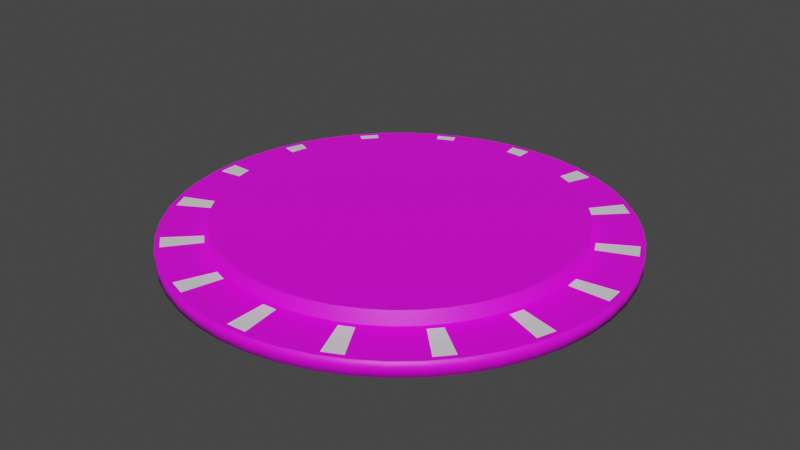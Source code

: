 # Source: base.blend  (saved by Blender 3.2.14; exported with 4.5.12 LTS)
import bpy
from mathutils import Matrix  # noqa: F401  (used for matrix-valued properties, if any)

bpy.ops.wm.read_factory_settings(use_empty=True)
scene = bpy.context.scene
scene.name = 'Scene'

# ---- collections
col_collection = bpy.data.collections.new('Collection'); scene.collection.children.link(col_collection)

# ---- images (referenced by path relative to the original .blend; pixels are not part of the script)
import os
ASSET_DIR = os.environ.get("B2B_ASSET_DIR", "")  # directory of the original .blend (textures are referenced by path, not embedded)
HERE = os.path.dirname(os.path.abspath(__file__))  # packed textures are extracted next to this script under _unpacked/

def load_image(name, relpath, width, height, colorspace="sRGB"):
    """Load a texture the original file referenced (path relative to the .blend, or extracted next to this script)."""
    p = next((c for c in (os.path.join(HERE, relpath), os.path.join(ASSET_DIR, relpath)) if relpath and os.path.exists(c)), "")
    if p:
        img = bpy.data.images.load(p, check_existing=True)
        img.name = name
    else:  # same state as the original file: an image datablock whose file is absent (Cycles renders it pink)
        img = bpy.data.images.new(name, width, height)
        img.source = "FILE"
        img.filepath = "//" + (relpath or name)
    img.colorspace_settings.name = colorspace
    return img
img_checker = load_image('checker', 'checker.png', 1024, 1024, 'sRGB')

# ---- materials (node trees are filled in below, after node groups)
mat_default = bpy.data.materials.new('Default')
mat_default.use_transparent_shadow = False
mat_material = bpy.data.materials.new('Material')
mat_material.alpha_threshold = 0.0
mat_material.use_transparent_shadow = False
mat_material.line_color = (0.0, 0.0, 0.0, 1.0)

# ---- material node trees
mat_default.use_nodes = True; mat_default.node_tree.nodes.clear()
_N = mat_default.node_tree.nodes; _L = mat_default.node_tree.links
n0 = _N.new('ShaderNodeBsdfPrincipled'); n0.name = 'Principled BSDF'; n0.location = (10, 300)
n0.distribution = 'GGX'
n0.subsurface_method = 'RANDOM_WALK_SKIN'
n0.inputs[3].default_value = 1.45
n0.inputs[27].default_value = (0.0, 0.0, 0.0, 1.0)
n0.inputs[28].default_value = 1.0
n1 = _N.new('ShaderNodeOutputMaterial'); n1.name = 'Material Output'; n1.location = (300, 300)
n2 = _N.new('ShaderNodeTexImage'); n2.name = 'Image Texture'; n2.location = (-180, 275)
n2.image = img_checker
_L.new(n0.outputs[0], n1.inputs[0])
_L.new(n2.outputs[0], n0.inputs[0])
n1.is_active_output = True
mat_material.use_nodes = True; mat_material.node_tree.nodes.clear()
_N = mat_material.node_tree.nodes; _L = mat_material.node_tree.links
n0 = _N.new('ShaderNodeOutputMaterial'); n0.name = 'Material Output'; n0.location = (300, 300)
n1 = _N.new('ShaderNodeBsdfPrincipled'); n1.name = 'Principled BSDF'; n1.location = (10, 300)
n1.distribution = 'GGX'
n1.subsurface_method = 'RANDOM_WALK_SKIN'
n1.inputs[2].default_value = 0.4
n1.inputs[3].default_value = 1.45
n1.inputs[27].default_value = (0.0, 0.0, 0.0, 1.0)
n1.inputs[28].default_value = 1.0
_L.new(n1.outputs[0], n0.inputs[0])
n0.is_active_output = True

# ---- world
world_world = bpy.data.worlds.new('World'); scene.world = world_world
world_world.use_nodes = True; world_world.node_tree.nodes.clear()
_N = world_world.node_tree.nodes; _L = world_world.node_tree.links
n0 = _N.new('ShaderNodeOutputWorld'); n0.name = 'World Output'; n0.location = (300, 300)
n1 = _N.new('ShaderNodeBackground'); n1.name = 'Background'; n1.location = (10, 300)
n1.inputs[0].default_value = (0.05088, 0.05088, 0.05088, 1.0)
_L.new(n1.outputs[0], n0.inputs[0])
n0.is_active_output = True
world_world.color = (0.05088, 0.05088, 0.05088)
world_world.use_sun_shadow = False
world_world.sun_shadow_jitter_overblur = 0.0

# ---- meshes
me_cylinder = bpy.data.meshes.new('Cylinder')
me_cylinder.from_pydata([(0.0, 3.0, 0.0), (-0.0616, 2.403, 0.2), (0.3916, 2.974, 0.0), (0.3062, 2.326, 0.2), (0.7765, 2.898, 0.0), (0.6815, 2.305, 0.2), (1.148, 2.772, 0.0), (0.8628, 2.244, 0.2), (1.5, 2.598, 0.0), (1.173, 2.031, 0.2), (1.826, 2.38, 0.0), (1.512, 1.869, 0.2), (2.121, 2.121, 0.0), (1.656, 1.743, 0.2), (2.38, 1.826, 0.0), (1.861, 1.428, 0.2), (2.598, 1.5, 0.0), (2.112, 1.148, 0.2), (2.772, 1.148, 0.0), (2.197, 0.9766, 0.2), (2.898, 0.7765, 0.0), (2.266, 0.6071, 0.2), (2.974, 0.3916, 0.0), (2.391, 0.2526, 0.2), (3.0, -1.311e-07, 0.0), (2.403, 0.0616, 0.2), (2.974, -0.3916, 0.0), (2.326, -0.3062, 0.2), (2.898, -0.7765, 0.0), (2.305, -0.6815, 0.2), (2.772, -1.148, 0.0), (2.244, -0.8628, 0.2), (2.598, -1.5, 0.0), (2.031, -1.173, 0.2), (2.38, -1.826, 0.0), (1.869, -1.512, 0.2), (2.121, -2.121, 0.0), (1.743, -1.656, 0.2), (1.826, -2.38, 0.0), (1.428, -1.861, 0.2), (1.5, -2.598, 0.0), (1.148, -2.112, 0.2), (1.148, -2.772, 0.0), (0.9766, -2.197, 0.2), (0.7765, -2.898, 0.0), (0.6071, -2.266, 0.2), (0.3916, -2.974, 0.0), (0.2526, -2.391, 0.2), (-2.623e-07, -3.0, 0.0), (0.0616, -2.403, 0.2), (-0.3916, -2.974, 0.0), (-0.3062, -2.326, 0.2), (-0.7765, -2.898, 0.0), (-0.6815, -2.305, 0.2), (-1.148, -2.772, 0.0), (-0.8628, -2.244, 0.2), (-1.5, -2.598, 0.0), (-1.173, -2.031, 0.2), (-1.826, -2.38, 0.0), (-1.512, -1.869, 0.2), (-2.121, -2.121, 0.0), (-1.656, -1.743, 0.2), (-2.38, -1.826, 0.0), (-1.861, -1.428, 0.2), (-2.598, -1.5, 0.0), (-2.112, -1.148, 0.2), (-2.772, -1.148, 0.0), (-2.197, -0.9766, 0.2), (-2.898, -0.7765, 0.0), (-2.266, -0.6071, 0.2), (-2.974, -0.3916, 0.0), (-2.391, -0.2526, 0.2), (-3.0, 3.577e-08, 0.0), (-2.403, -0.0616, 0.2), (-2.974, 0.3916, 0.0), (-2.326, 0.3062, 0.2), (-2.898, 0.7765, 0.0), (-2.305, 0.6815, 0.2), (-2.772, 1.148, 0.0), (-2.244, 0.8628, 0.2), (-2.598, 1.5, 0.0), (-2.031, 1.173, 0.2), (-2.38, 1.826, 0.0), (-1.869, 1.512, 0.2), (-2.121, 2.121, 0.0), (-1.743, 1.656, 0.2), (-1.826, 2.38, 0.0), (-1.428, 1.861, 0.2), (-1.5, 2.598, 0.0), (-1.148, 2.112, 0.2), (-1.148, 2.772, 0.0), (-0.9766, 2.197, 0.2), (-0.7765, 2.898, 0.0), (-0.6071, 2.266, 0.2), (-0.3916, 2.974, 0.0), (-0.2526, 2.391, 0.2), (0.3916, 2.974, 0.2), (-0.0616, 2.934, 0.2), (0.8189, 2.818, 0.2), (1.066, 2.734, 0.2), (1.5, 2.598, 0.2), (1.835, 2.29, 0.2), (2.031, 2.118, 0.2), (2.38, 1.826, 0.2), (2.572, 1.414, 0.2), (2.687, 1.18, 0.2), (2.898, 0.7765, 0.2), (2.917, 0.3219, 0.2), (2.934, 0.0616, 0.2), (2.974, -0.3916, 0.2), (2.818, -0.8189, 0.2), (2.734, -1.066, 0.2), (2.598, -1.5, 0.2), (2.29, -1.835, 0.2), (2.118, -2.031, 0.2), (1.826, -2.38, 0.2), (1.414, -2.572, 0.2), (1.18, -2.687, 0.2), (0.7765, -2.898, 0.2), (0.3219, -2.917, 0.2), (0.0616, -2.934, 0.2), (-0.3916, -2.974, 0.2), (-0.8189, -2.818, 0.2), (-1.066, -2.734, 0.2), (-1.5, -2.598, 0.2), (-1.835, -2.29, 0.2), (-2.031, -2.118, 0.2), (-2.38, -1.826, 0.2), (-2.572, -1.414, 0.2), (-2.687, -1.18, 0.2), (-2.898, -0.7765, 0.2), (-2.917, -0.3219, 0.2), (-2.934, -0.0616, 0.2), (-2.974, 0.3916, 0.2), (-2.818, 0.8189, 0.2), (-2.734, 1.066, 0.2), (-2.598, 1.5, 0.2), (-2.29, 1.835, 0.2), (-2.118, 2.031, 0.2), (-1.826, 2.38, 0.2), (-1.414, 2.572, 0.2), (-1.18, 2.687, 0.2), (-0.7765, 2.898, 0.2), (-0.3219, 2.917, 0.2), (0.3062, 2.326, 0.4), (-4.521e-09, 2.346, 0.4), (0.6071, 2.266, 0.4), (0.8976, 2.167, 0.4), (1.173, 2.031, 0.4), (1.428, 1.861, 0.4), (1.659, 1.659, 0.4), (1.861, 1.428, 0.4), (2.031, 1.173, 0.4), (2.167, 0.8976, 0.4), (2.266, 0.6071, 0.4), (2.326, 0.3062, 0.4), (2.346, -2.606e-07, 0.4), (2.326, -0.3062, 0.4), (2.266, -0.6071, 0.4), (2.167, -0.8976, 0.4), (2.031, -1.173, 0.4), (1.861, -1.428, 0.4), (1.659, -1.659, 0.4), (1.428, -1.861, 0.4), (1.173, -2.031, 0.4), (0.8976, -2.167, 0.4), (0.6071, -2.266, 0.4), (0.3062, -2.326, 0.4), (-1.129e-07, -2.346, 0.4), (-0.3062, -2.326, 0.4), (-0.6071, -2.266, 0.4), (-0.8976, -2.167, 0.4), (-1.173, -2.031, 0.4), (-1.428, -1.861, 0.4), (-1.659, -1.659, 0.4), (-1.861, -1.428, 0.4), (-2.031, -1.173, 0.4), (-2.167, -0.8976, 0.4), (-2.266, -0.6071, 0.4), (-2.326, -0.3062, 0.4), (-2.346, 3.333e-08, 0.4), (-2.326, 0.3062, 0.4), (-2.266, 0.6071, 0.4), (-2.167, 0.8976, 0.4), (-2.031, 1.173, 0.4), (-1.861, 1.428, 0.4), (-1.659, 1.659, 0.4), (-1.428, 1.861, 0.4), (-1.173, 2.031, 0.4), (-0.8976, 2.167, 0.4), (-0.6071, 2.266, 0.4), (-0.3062, 2.326, 0.4), (1.148, 2.772, 0.2), (0.7765, 2.898, 0.2), (2.121, 2.121, 0.2), (1.826, 2.38, 0.2), (2.772, 1.148, 0.2), (2.598, 1.5, 0.2), (3.0, -1.311e-07, 0.2), (2.974, 0.3916, 0.2), (2.772, -1.148, 0.2), (2.898, -0.7765, 0.2), (2.121, -2.121, 0.2), (2.38, -1.826, 0.2), (1.148, -2.772, 0.2), (1.5, -2.598, 0.2), (-2.623e-07, -3.0, 0.2), (0.3916, -2.974, 0.2), (-1.148, -2.772, 0.2), (-0.7765, -2.898, 0.2), (-2.121, -2.121, 0.2), (-1.826, -2.38, 0.2), (-2.772, -1.148, 0.2), (-2.598, -1.5, 0.2), (-3.0, 3.577e-08, 0.2), (-2.974, -0.3916, 0.2), (-2.772, 1.148, 0.2), (-2.898, 0.7765, 0.2), (-2.121, 2.121, 0.2), (-2.38, 1.826, 0.2), (-1.148, 2.772, 0.2), (-1.5, 2.598, 0.2), (0.0, 3.0, 0.2), (-0.3916, 2.974, 0.2), (0.8976, 2.167, 0.2), (0.6071, 2.266, 0.2), (1.659, 1.659, 0.2), (1.428, 1.861, 0.2), (2.167, 0.8976, 0.2), (2.031, 1.173, 0.2), (2.346, -2.606e-07, 0.2), (2.326, 0.3062, 0.2), (2.167, -0.8976, 0.2), (2.266, -0.6071, 0.2), (1.659, -1.659, 0.2), (1.861, -1.428, 0.2), (0.8976, -2.167, 0.2), (1.173, -2.031, 0.2), (-1.132e-07, -2.346, 0.2), (0.3062, -2.326, 0.2), (-0.8976, -2.167, 0.2), (-0.6071, -2.266, 0.2), (-1.659, -1.659, 0.2), (-1.428, -1.861, 0.2), (-2.167, -0.8976, 0.2), (-2.031, -1.173, 0.2), (-2.346, 3.333e-08, 0.2), (-2.326, -0.3062, 0.2), (-2.167, 0.8976, 0.2), (-2.266, 0.6071, 0.2), (-1.659, 1.659, 0.2), (-1.861, 1.428, 0.2), (-0.8976, 2.167, 0.2), (-1.173, 2.031, 0.2), (-4.886e-09, 2.346, 0.2), (-0.3062, 2.326, 0.2), (1.066, 2.734, 0.05908), (0.8189, 2.818, 0.05908), (2.031, 2.118, 0.05908), (1.835, 2.29, 0.05908), (2.687, 1.18, 0.05908), (2.572, 1.414, 0.05908), (2.934, 0.0616, 0.05908), (2.917, 0.3219, 0.05908), (2.734, -1.066, 0.05908), (2.818, -0.8189, 0.05908), (2.118, -2.031, 0.05908), (2.29, -1.835, 0.05908), (1.18, -2.687, 0.05908), (1.414, -2.572, 0.05908), (0.0616, -2.934, 0.05908), (0.3219, -2.917, 0.05908), (-1.066, -2.734, 0.05908), (-0.8189, -2.818, 0.05908), (-2.031, -2.118, 0.05908), (-1.835, -2.29, 0.05908), (-2.687, -1.18, 0.05908), (-2.572, -1.414, 0.05908), (-2.934, -0.0616, 0.05908), (-2.917, -0.3219, 0.05908), (-2.734, 1.066, 0.05908), (-2.818, 0.8189, 0.05908), (-2.118, 2.031, 0.05908), (-2.29, 1.835, 0.05908), (-1.18, 2.687, 0.05908), (-1.414, 2.572, 0.05908), (-0.0616, 2.934, 0.05908), (-0.3219, 2.917, 0.05908), (0.8628, 2.244, 0.05908), (0.6815, 2.305, 0.05908), (1.656, 1.743, 0.05908), (1.512, 1.869, 0.05908), (2.197, 0.9766, 0.05908), (2.112, 1.148, 0.05908), (2.403, 0.0616, 0.05908), (2.391, 0.2526, 0.05908), (2.244, -0.8628, 0.05908), (2.305, -0.6815, 0.05908), (1.743, -1.656, 0.05908), (1.869, -1.512, 0.05908), (0.9766, -2.197, 0.05908), (1.148, -2.112, 0.05908), (0.0616, -2.403, 0.05908), (0.2526, -2.391, 0.05908), (-0.8628, -2.244, 0.05908), (-0.6815, -2.305, 0.05908), (-1.656, -1.743, 0.05908), (-1.512, -1.869, 0.05908), (-2.197, -0.9766, 0.05908), (-2.112, -1.148, 0.05908), (-2.403, -0.0616, 0.05908), (-2.391, -0.2526, 0.05908), (-2.244, 0.8628, 0.05908), (-2.305, 0.6815, 0.05908), (-1.743, 1.656, 0.05908), (-1.869, 1.512, 0.05908), (-0.9766, 2.197, 0.05908), (-1.148, 2.112, 0.05908), (-0.0616, 2.403, 0.05908), (-0.2526, 2.391, 0.05908)], [], [(0, 222, 96, 2), (2, 96, 193, 4), (4, 193, 192, 6), (6, 192, 100, 8), (8, 100, 195, 10), (10, 195, 194, 12), (12, 194, 103, 14), (14, 103, 197, 16), (16, 197, 196, 18), (18, 196, 106, 20), (20, 106, 199, 22), (22, 199, 198, 24), (24, 198, 109, 26), (26, 109, 201, 28), (28, 201, 200, 30), (30, 200, 112, 32), (32, 112, 203, 34), (34, 203, 202, 36), (36, 202, 115, 38), (38, 115, 205, 40), (40, 205, 204, 42), (42, 204, 118, 44), (44, 118, 207, 46), (46, 207, 206, 48), (48, 206, 121, 50), (50, 121, 209, 52), (52, 209, 208, 54), (54, 208, 124, 56), (56, 124, 211, 58), (58, 211, 210, 60), (60, 210, 127, 62), (62, 127, 213, 64), (64, 213, 212, 66), (66, 212, 130, 68), (68, 130, 215, 70), (70, 215, 214, 72), (72, 214, 133, 74), (74, 133, 217, 76), (76, 217, 216, 78), (78, 216, 136, 80), (80, 136, 219, 82), (82, 219, 218, 84), (84, 218, 139, 86), (86, 139, 221, 88), (88, 221, 220, 90), (90, 220, 142, 92), (232, 233, 158, 159), (92, 142, 223, 94), (94, 223, 222, 0), (0, 2, 4, 6, 8, 10, 12, 14, 16, 18, 20, 22, 24, 26, 28, 30, 32, 34, 36, 38, 40, 42, 44, 46, 48, 50, 52, 54, 56, 58, 60, 62, 64, 66, 68, 70, 72, 74, 76, 78, 80, 82, 84, 86, 88, 90, 92, 94), (254, 3, 96, 222), (3, 225, 193, 96), (120, 119, 271, 270), (224, 9, 100, 192), (9, 227, 195, 100), (98, 5, 289, 257), (226, 15, 103, 194), (15, 229, 197, 103), (137, 83, 315, 283), (228, 21, 106, 196), (21, 231, 199, 106), (117, 116, 269, 268), (230, 27, 109, 198), (27, 233, 201, 109), (1, 97, 286, 318), (232, 33, 112, 200), (33, 235, 203, 112), (79, 135, 280, 312), (234, 39, 115, 202), (39, 237, 205, 115), (114, 113, 267, 266), (236, 45, 118, 204), (45, 239, 207, 118), (95, 1, 318, 319), (238, 51, 121, 206), (51, 241, 209, 121), (134, 77, 313, 281), (240, 57, 124, 208), (57, 243, 211, 124), (111, 110, 265, 264), (242, 63, 127, 210), (63, 245, 213, 127), (89, 91, 316, 317), (244, 69, 130, 212), (69, 247, 215, 130), (73, 132, 278, 310), (246, 75, 133, 214), (75, 249, 217, 133), (108, 107, 263, 262), (248, 81, 136, 216), (81, 251, 219, 136), (83, 85, 314, 315), (250, 87, 139, 218), (87, 253, 221, 139), (131, 71, 311, 279), (252, 93, 142, 220), (93, 255, 223, 142), (105, 104, 261, 260), (144, 145, 191, 190, 189, 188, 187, 186, 185, 184, 183, 182, 181, 180, 179, 178, 177, 176, 175, 174, 173, 172, 171, 170, 169, 168, 167, 166, 165, 164, 163, 162, 161, 160, 159, 158, 157, 156, 155, 154, 153, 152, 151, 150, 149, 148, 147, 146), (250, 251, 185, 186), (225, 3, 144, 146), (243, 57, 172, 173), (33, 232, 159, 160), (87, 250, 186, 187), (224, 225, 146, 147), (242, 243, 173, 174), (235, 33, 160, 161), (253, 87, 187, 188), (9, 224, 147, 148), (63, 242, 174, 175), (234, 235, 161, 162), (252, 253, 188, 189), (227, 9, 148, 149), (245, 63, 175, 176), (39, 234, 162, 163), (93, 252, 189, 190), (226, 227, 149, 150), (244, 245, 176, 177), (237, 39, 163, 164), (255, 93, 190, 191), (15, 226, 150, 151), (69, 244, 177, 178), (236, 237, 164, 165), (254, 255, 191, 145), (229, 15, 151, 152), (247, 69, 178, 179), (45, 236, 165, 166), (228, 229, 152, 153), (246, 247, 179, 180), (239, 45, 166, 167), (21, 228, 153, 154), (75, 246, 180, 181), (238, 239, 167, 168), (231, 21, 154, 155), (249, 75, 181, 182), (51, 238, 168, 169), (230, 231, 155, 156), (248, 249, 182, 183), (241, 51, 169, 170), (27, 230, 156, 157), (81, 248, 183, 184), (240, 241, 170, 171), (233, 27, 157, 158), (251, 81, 184, 185), (3, 254, 145, 144), (57, 240, 171, 172), (98, 99, 192, 193), (101, 102, 194, 195), (104, 105, 196, 197), (107, 108, 198, 199), (110, 111, 200, 201), (113, 114, 202, 203), (116, 117, 204, 205), (119, 120, 206, 207), (122, 123, 208, 209), (125, 126, 210, 211), (128, 129, 212, 213), (131, 132, 214, 215), (134, 135, 216, 217), (137, 138, 218, 219), (140, 141, 220, 221), (143, 97, 222, 223), (7, 5, 225, 224), (13, 11, 227, 226), (19, 17, 229, 228), (25, 23, 231, 230), (31, 29, 233, 232), (37, 35, 235, 234), (43, 41, 237, 236), (49, 47, 239, 238), (55, 53, 241, 240), (61, 59, 243, 242), (67, 65, 245, 244), (73, 71, 247, 246), (79, 77, 249, 248), (85, 83, 251, 250), (91, 89, 253, 252), (1, 95, 255, 254), (97, 1, 254, 222), (5, 98, 193, 225), (99, 7, 224, 192), (11, 101, 195, 227), (102, 13, 226, 194), (17, 104, 197, 229), (105, 19, 228, 196), (23, 107, 199, 231), (108, 25, 230, 198), (29, 110, 201, 233), (111, 31, 232, 200), (35, 113, 203, 235), (114, 37, 234, 202), (41, 116, 205, 237), (117, 43, 236, 204), (47, 119, 207, 239), (120, 49, 238, 206), (53, 122, 209, 241), (123, 55, 240, 208), (59, 125, 211, 243), (126, 61, 242, 210), (65, 128, 213, 245), (129, 67, 244, 212), (71, 131, 215, 247), (132, 73, 246, 214), (77, 134, 217, 249), (135, 79, 248, 216), (83, 137, 219, 251), (138, 85, 250, 218), (89, 140, 221, 253), (141, 91, 252, 220), (95, 143, 223, 255), (289, 288, 256, 257), (291, 290, 258, 259), (293, 292, 260, 261), (295, 294, 262, 263), (297, 296, 264, 265), (299, 298, 266, 267), (301, 300, 268, 269), (303, 302, 270, 271), (305, 304, 272, 273), (307, 306, 274, 275), (309, 308, 276, 277), (311, 310, 278, 279), (313, 312, 280, 281), (315, 314, 282, 283), (317, 316, 284, 285), (319, 318, 286, 287), (85, 138, 282, 314), (7, 99, 256, 288), (123, 122, 273, 272), (140, 89, 317, 285), (101, 11, 291, 259), (126, 125, 275, 274), (91, 141, 284, 316), (13, 102, 258, 290), (129, 128, 277, 276), (143, 95, 319, 287), (104, 17, 293, 261), (132, 131, 279, 278), (19, 105, 260, 292), (135, 134, 281, 280), (107, 23, 295, 263), (138, 137, 283, 282), (25, 108, 262, 294), (141, 140, 285, 284), (110, 29, 297, 265), (97, 143, 287, 286), (31, 111, 264, 296), (5, 7, 288, 289), (113, 35, 299, 267), (11, 13, 290, 291), (37, 114, 266, 298), (17, 19, 292, 293), (116, 41, 301, 269), (23, 25, 294, 295), (43, 117, 268, 300), (29, 31, 296, 297), (119, 47, 303, 271), (35, 37, 298, 299), (49, 120, 270, 302), (41, 43, 300, 301), (122, 53, 305, 273), (47, 49, 302, 303), (55, 123, 272, 304), (53, 55, 304, 305), (125, 59, 307, 275), (59, 61, 306, 307), (61, 126, 274, 306), (65, 67, 308, 309), (99, 98, 257, 256), (128, 65, 309, 277), (71, 73, 310, 311), (102, 101, 259, 258), (67, 129, 276, 308), (77, 79, 312, 313)])
me_cylinder.polygons.foreach_set('use_smooth', [1, 1, 1, 1, 1, 1, 1, 1, 1, 1, 1, 1, 1, 1, 1, 1, 1, 1, 1, 1, 1, 1, 1, 1, 1, 1, 1, 1, 1, 1, 1, 1, 1, 1, 1, 1, 1, 1, 1, 1, 1, 1, 1, 1, 1, 1, 1, 1, 1, 0, 0, 0, 0, 0, 0, 0, 0, 0, 0, 0, 0, 0, 0, 0, 0, 0, 0, 0, 0, 0, 0, 0, 0, 0, 0, 0, 0, 0, 0, 0, 0, 0, 0, 0, 0, 0, 0, 0, 0, 0, 0, 0, 0, 0, 0, 0, 0, 0, 0, 1, 1, 1, 1, 1, 1, 1, 1, 1, 1, 1, 1, 1, 1, 1, 1, 1, 1, 1, 1, 1, 1, 1, 1, 1, 1, 1, 1, 1, 1, 1, 1, 1, 1, 1, 1, 1, 1, 1, 1, 1, 1, 1, 1, 1, 1, 1, 0, 0, 0, 0, 0, 0, 0, 0, 0, 0, 0, 0, 0, 0, 0, 0, 0, 0, 0, 0, 0, 0, 0, 0, 0, 0, 0, 0, 0, 0, 0, 0, 0, 0, 0, 0, 0, 0, 0, 0, 0, 0, 0, 0, 0, 0, 0, 0, 0, 0, 0, 0, 0, 0, 0, 0, 0, 0, 0, 0, 0, 0, 0, 0, 0, 0, 0, 0, 0, 0, 0, 0, 0, 0, 0, 0, 0, 0, 0, 0, 0, 0, 0, 0, 0, 0, 0, 0, 0, 0, 0, 0, 0, 0, 0, 0, 0, 0, 0, 0, 0, 0, 0, 0, 0, 0, 0, 0, 0, 0, 0, 0, 0, 0, 0, 0, 0, 0, 0, 0, 0, 0, 0, 0, 0, 0, 0, 0])
_uv = me_cylinder.uv_layers.new(name='UVMap')
_uv.uv.foreach_set('vector', [1.0, 0.9355, 1.0, 1.0, 0.9792, 1.0, 0.9792, 0.9355, 0.9792, 0.9355, 0.9792, 1.0, 0.9583, 1.0, 0.9583, 0.9355, 0.9583, 0.9355, 0.9583, 1.0, 0.9375, 1.0, 0.9375, 0.9355, 0.9375, 0.9355, 0.9375, 1.0, 0.9167, 1.0, 0.9167, 0.9355, 0.9167, 0.9355, 0.9167, 1.0, 0.8958, 1.0, 0.8958, 0.9355, 0.8958, 0.9355, 0.8958, 1.0, 0.875, 1.0, 0.875, 0.9355, 0.875, 0.9355, 0.875, 1.0, 0.8542, 1.0, 0.8542, 0.9355, 0.8542, 0.9355, 0.8542, 1.0, 0.8333, 1.0, 0.8333, 0.9355, 0.8333, 0.9355, 0.8333, 1.0, 0.8125, 1.0, 0.8125, 0.9355, 0.8125, 0.9355, 0.8125, 1.0, 0.7917, 1.0, 0.7917, 0.9355, 0.7917, 0.9355, 0.7917, 1.0, 0.7708, 1.0, 0.7708, 0.9355, 0.7708, 0.9355, 0.7708, 1.0, 0.75, 1.0, 0.75, 0.9355, 0.75, 0.9355, 0.75, 1.0, 0.7292, 1.0, 0.7292, 0.9355, 0.7292, 0.9355, 0.7292, 1.0, 0.7083, 1.0, 0.7083, 0.9355, 0.7083, 0.9355, 0.7083, 1.0, 0.6875, 1.0, 0.6875, 0.9355, 0.6875, 0.9355, 0.6875, 1.0, 0.6667, 1.0, 0.6667, 0.9355, 0.6667, 0.9355, 0.6667, 1.0, 0.6458, 1.0, 0.6458, 0.9355, 0.6458, 0.9355, 0.6458, 1.0, 0.625, 1.0, 0.625, 0.9355, 0.625, 0.9355, 0.625, 1.0, 0.6042, 1.0, 0.6042, 0.9355, 0.6042, 0.9355, 0.6042, 1.0, 0.5833, 1.0, 0.5833, 0.9355, 0.5833, 0.9355, 0.5833, 1.0, 0.5625, 1.0, 0.5625, 0.9355, 0.5625, 0.9355, 0.5625, 1.0, 0.5417, 1.0, 0.5417, 0.9355, 0.5417, 0.9355, 0.5417, 1.0, 0.5208, 1.0, 0.5208, 0.9355, 0.5208, 0.9355, 0.5208, 1.0, 0.5, 1.0, 0.5, 0.9355, 0.5, 0.9355, 0.5, 1.0, 0.4792, 1.0, 0.4792, 0.9355, 0.4792, 0.9355, 0.4792, 1.0, 0.4583, 1.0, 0.4583, 0.9355, 0.4583, 0.9355, 0.4583, 1.0, 0.4375, 1.0, 0.4375, 0.9355, 0.4375, 0.9355, 0.4375, 1.0, 0.4167, 1.0, 0.4167, 0.9355, 0.4167, 0.9355, 0.4167, 1.0, 0.3958, 1.0, 0.3958, 0.9355, 0.3958, 0.9355, 0.3958, 1.0, 0.375, 1.0, 0.375, 0.9355, 0.375, 0.9355, 0.375, 1.0, 0.3542, 1.0, 0.3542, 0.9355, 0.3542, 0.9355, 0.3542, 1.0, 0.3333, 1.0, 0.3333, 0.9355, 0.3333, 0.9355, 0.3333, 1.0, 0.3125, 1.0, 0.3125, 0.9355, 0.3125, 0.9355, 0.3125, 1.0, 0.2917, 1.0, 0.2917, 0.9355, 0.2917, 0.9355, 0.2917, 1.0, 0.2708, 1.0, 0.2708, 0.9355, 0.2708, 0.9355, 0.2708, 1.0, 0.25, 1.0, 0.25, 0.9355, 0.25, 0.9355, 0.25, 1.0, 0.2292, 1.0, 0.2292, 0.9355, 0.2292, 0.9355, 0.2292, 1.0, 0.2083, 1.0, 0.2083, 0.9355, 0.2083, 0.9355, 0.2083, 1.0, 0.1875, 1.0, 0.1875, 0.9355, 0.1875, 0.9355, 0.1875, 1.0, 0.1667, 1.0, 0.1667, 0.9355, 0.1667, 0.9355, 0.1667, 1.0, 0.1458, 1.0, 0.1458, 0.9355, 0.1458, 0.9355, 0.1458, 1.0, 0.125, 1.0, 0.125, 0.9355, 0.125, 0.9355, 0.125, 1.0, 0.1042, 1.0, 0.1042, 0.9355, 0.1042, 0.9355, 0.1042, 1.0, 0.08333, 1.0, 0.08333, 0.9355, 0.08333, 0.9355, 0.08333, 1.0, 0.0625, 1.0, 0.0625, 0.9355, 0.0625, 0.9355, 0.0625, 1.0, 0.04167, 1.0, 0.04167, 0.9355, 0.1875, 0.9414, 0.2083, 0.9414, 0.2083, 1.0, 0.1875, 1.0, 0.04167, 0.9355, 0.04167, 1.0, 0.02083, 1.0, 0.02083, 0.9355, 0.02083, 0.9355, 0.02083, 1.0, 3.763e-07, 1.0, 3.763e-07, 0.9355, 0.75, 0.49, 0.7813, 0.4879, 0.8121, 0.4818, 0.8418, 0.4717, 0.87, 0.4578, 0.8961, 0.4404, 0.9197, 0.4197, 0.9404, 0.3961, 0.9578, 0.37, 0.9717, 0.3418, 0.9818, 0.3121, 0.9879, 0.2813, 0.99, 0.25, 0.9879, 0.2187, 0.9818, 0.1879, 0.9717, 0.1582, 0.9578, 0.13, 0.9404, 0.1039, 0.9197, 0.08029, 0.8961, 0.0596, 0.87, 0.04215, 0.8418, 0.02827, 0.8121, 0.01818, 0.7813, 0.01205, 0.75, 0.01, 0.7187, 0.01205, 0.6879, 0.01818, 0.6582, 0.02827, 0.63, 0.04215, 0.6039, 0.0596, 0.5803, 0.08029, 0.5596, 0.1039, 0.5422, 0.13, 0.5283, 0.1582, 0.5182, 0.1879, 0.5121, 0.2187, 0.51, 0.25, 0.5121, 0.2813, 0.5182, 0.3121, 0.5283, 0.3418, 0.5422, 0.37, 0.5596, 0.3961, 0.5803, 0.4197, 0.6039, 0.4404, 0.63, 0.4578, 0.6582, 0.4717, 0.6879, 0.4818, 0.7187, 0.4879, 0.25, 0.4376, 0.2745, 0.436, 0.2813, 0.4879, 0.25, 0.49, 0.2745, 0.436, 0.2986, 0.4313, 0.3121, 0.4818, 0.2813, 0.4879, 0.2549, 0.01526, 0.2758, 0.01663, 0.2758, 0.01663, 0.2549, 0.01526, 0.3218, 0.4234, 0.3438, 0.4125, 0.37, 0.4578, 0.3418, 0.4717, 0.3438, 0.4125, 0.3642, 0.3989, 0.3961, 0.4404, 0.37, 0.4578, 0.3155, 0.4755, 0.3045, 0.4344, 0.3045, 0.4344, 0.3155, 0.4755, 0.3827, 0.3827, 0.3989, 0.3642, 0.4404, 0.3961, 0.4197, 0.4197, 0.3989, 0.3642, 0.4125, 0.3438, 0.4578, 0.37, 0.4404, 0.3961, 0.06677, 0.3968, 0.1005, 0.371, 0.1005, 0.371, 0.06677, 0.3968, 0.4234, 0.3218, 0.4313, 0.2986, 0.4818, 0.3121, 0.4717, 0.3418, 0.4313, 0.2986, 0.436, 0.2745, 0.4879, 0.2813, 0.4818, 0.3121, 0.3444, 0.03502, 0.3631, 0.04425, 0.3631, 0.04425, 0.3444, 0.03502, 0.4376, 0.25, 0.436, 0.2255, 0.4879, 0.2187, 0.49, 0.25, 0.436, 0.2255, 0.4313, 0.2014, 0.4818, 0.1879, 0.4879, 0.2187, 0.2451, 0.4423, 0.2451, 0.4847, 0.2451, 0.4847, 0.2451, 0.4423, 0.4234, 0.1782, 0.4125, 0.1562, 0.4578, 0.13, 0.4717, 0.1582, 0.4125, 0.1562, 0.3989, 0.1358, 0.4404, 0.1039, 0.4578, 0.13, 0.07049, 0.319, 0.03124, 0.3353, 0.03124, 0.3353, 0.07049, 0.319, 0.3827, 0.1173, 0.3642, 0.1011, 0.3961, 0.0596, 0.4197, 0.08029, 0.3642, 0.1011, 0.3438, 0.08749, 0.37, 0.04215, 0.3961, 0.0596, 0.4195, 0.0875, 0.4332, 0.1032, 0.4332, 0.1032, 0.4195, 0.0875, 0.3218, 0.07664, 0.2986, 0.06875, 0.3121, 0.01818, 0.3418, 0.02827, 0.2986, 0.06875, 0.2745, 0.06396, 0.2813, 0.01205, 0.3121, 0.01818, 0.2298, 0.4413, 0.2451, 0.4423, 0.2451, 0.4423, 0.2298, 0.4413, 0.25, 0.06235, 0.2255, 0.06396, 0.2187, 0.01205, 0.25, 0.01, 0.2255, 0.06396, 0.2014, 0.06875, 0.1879, 0.01818, 0.2187, 0.01205, 0.02454, 0.3155, 0.06556, 0.3045, 0.06556, 0.3045, 0.02454, 0.3155, 0.1782, 0.07664, 0.1562, 0.08749, 0.13, 0.04215, 0.1582, 0.02827, 0.1562, 0.08749, 0.1358, 0.1011, 0.1039, 0.0596, 0.13, 0.04215, 0.4688, 0.1647, 0.4755, 0.1845, 0.4755, 0.1845, 0.4688, 0.1647, 0.1173, 0.1173, 0.1011, 0.1358, 0.0596, 0.1039, 0.08029, 0.08029, 0.1011, 0.1358, 0.08749, 0.1562, 0.04215, 0.13, 0.0596, 0.1039, 0.1581, 0.419, 0.1719, 0.4257, 0.1719, 0.4257, 0.1581, 0.419, 0.07664, 0.1782, 0.06875, 0.2014, 0.01818, 0.1879, 0.02827, 0.1582, 0.06875, 0.2014, 0.06396, 0.2255, 0.01205, 0.2187, 0.01818, 0.1879, 0.05774, 0.2451, 0.01526, 0.2451, 0.01526, 0.2451, 0.05774, 0.2451, 0.06235, 0.25, 0.06396, 0.2745, 0.01205, 0.2813, 0.01, 0.25, 0.06396, 0.2745, 0.06875, 0.2986, 0.01818, 0.3121, 0.01205, 0.2813, 0.4847, 0.2549, 0.4834, 0.2758, 0.4834, 0.2758, 0.4847, 0.2549, 0.07664, 0.3218, 0.08749, 0.3438, 0.04215, 0.37, 0.02827, 0.3418, 0.08749, 0.3438, 0.1011, 0.3642, 0.0596, 0.3961, 0.04215, 0.37, 0.1005, 0.371, 0.1106, 0.3825, 0.1106, 0.3825, 0.1005, 0.371, 0.1173, 0.3827, 0.1358, 0.3989, 0.1039, 0.4404, 0.08029, 0.4197, 0.1358, 0.3989, 0.1562, 0.4125, 0.13, 0.4578, 0.1039, 0.4404, 0.01663, 0.2242, 0.05874, 0.2298, 0.05874, 0.2298, 0.01663, 0.2242, 0.1782, 0.4234, 0.2014, 0.4313, 0.1879, 0.4818, 0.1582, 0.4717, 0.2014, 0.4313, 0.2255, 0.436, 0.2187, 0.4879, 0.1879, 0.4818, 0.465, 0.3444, 0.4558, 0.3631, 0.4558, 0.3631, 0.465, 0.3444, 0.2745, 0.436, 0.25, 0.4376, 0.2255, 0.436, 0.2014, 0.4313, 0.1782, 0.4234, 0.1562, 0.4125, 0.1358, 0.3989, 0.1173, 0.3827, 0.1011, 0.3642, 0.08749, 0.3438, 0.07664, 0.3218, 0.06875, 0.2986, 0.06396, 0.2745, 0.06235, 0.25, 0.06396, 0.2255, 0.06875, 0.2014, 0.07664, 0.1782, 0.08749, 0.1562, 0.1011, 0.1358, 0.1173, 0.1173, 0.1358, 0.1011, 0.1562, 0.08749, 0.1782, 0.07664, 0.2014, 0.06875, 0.2255, 0.06396, 0.25, 0.06235, 0.2745, 0.06396, 0.2986, 0.06875, 0.3218, 0.07664, 0.3438, 0.08749, 0.3642, 0.1011, 0.3827, 0.1173, 0.3989, 0.1358, 0.4125, 0.1562, 0.4234, 0.1782, 0.4313, 0.2014, 0.436, 0.2255, 0.4376, 0.25, 0.436, 0.2745, 0.4313, 0.2986, 0.4234, 0.3218, 0.4125, 0.3438, 0.3989, 0.3642, 0.3827, 0.3827, 0.3642, 0.3989, 0.3438, 0.4125, 0.3218, 0.4234, 0.2986, 0.4313, 0.625, 0.9414, 0.6458, 0.9414, 0.6458, 1.0, 0.625, 1.0, 0.4583, 0.9414, 0.4792, 0.9414, 0.4792, 1.0, 0.4583, 1.0, 0.8958, 0.9414, 0.9167, 0.9414, 0.9167, 1.0, 0.8958, 1.0, 0.1667, 0.9414, 0.1875, 0.9414, 0.1875, 1.0, 0.1667, 1.0, 0.6042, 0.9414, 0.625, 0.9414, 0.625, 1.0, 0.6042, 1.0, 0.4375, 0.9414, 0.4583, 0.9414, 0.4583, 1.0, 0.4375, 1.0, 0.875, 0.9414, 0.8958, 0.9414, 0.8958, 1.0, 0.875, 1.0, 0.1458, 0.9414, 0.1667, 0.9414, 0.1667, 1.0, 0.1458, 1.0, 0.5833, 0.9414, 0.6042, 0.9414, 0.6042, 1.0, 0.5833, 1.0, 0.4167, 0.9414, 0.4375, 0.9414, 0.4375, 1.0, 0.4167, 1.0, 0.8542, 0.9414, 0.875, 0.9414, 0.875, 1.0, 0.8542, 1.0, 0.125, 0.9414, 0.1458, 0.9414, 0.1458, 1.0, 0.125, 1.0, 0.5625, 0.9414, 0.5833, 0.9414, 0.5833, 1.0, 0.5625, 1.0, 0.3958, 0.9414, 0.4167, 0.9414, 0.4167, 1.0, 0.3958, 1.0, 0.8333, 0.9414, 0.8542, 0.9414, 0.8542, 1.0, 0.8333, 1.0, 0.1042, 0.9414, 0.125, 0.9414, 0.125, 1.0, 0.1042, 1.0, 0.5417, 0.9414, 0.5625, 0.9414, 0.5625, 1.0, 0.5417, 1.0, 0.375, 0.9414, 0.3958, 0.9414, 0.3958, 1.0, 0.375, 1.0, 0.8125, 0.9414, 0.8333, 0.9414, 0.8333, 1.0, 0.8125, 1.0, 0.08333, 0.9414, 0.1042, 0.9414, 0.1042, 1.0, 0.08333, 1.0, 0.5208, 0.9414, 0.5417, 0.9414, 0.5417, 1.0, 0.5208, 1.0, 0.3542, 0.9414, 0.375, 0.9414, 0.375, 1.0, 0.3542, 1.0, 0.7917, 0.9414, 0.8125, 0.9414, 0.8125, 1.0, 0.7917, 1.0, 0.0625, 0.9414, 0.08333, 0.9414, 0.08333, 1.0, 0.0625, 1.0, 0.5, 0.9414, 0.5208, 0.9414, 0.5208, 1.0, 0.5, 1.0, 0.3333, 0.9414, 0.3542, 0.9414, 0.3542, 1.0, 0.3333, 1.0, 0.7708, 0.9414, 0.7917, 0.9414, 0.7917, 1.0, 0.7708, 1.0, 0.04167, 0.9414, 0.0625, 0.9414, 0.0625, 1.0, 0.04167, 1.0, 0.3125, 0.9414, 0.3333, 0.9414, 0.3333, 1.0, 0.3125, 1.0, 0.75, 0.9414, 0.7708, 0.9414, 0.7708, 1.0, 0.75, 1.0, 0.02083, 0.9414, 0.04167, 0.9414, 0.04167, 1.0, 0.02083, 1.0, 0.2917, 0.9414, 0.3125, 0.9414, 0.3125, 1.0, 0.2917, 1.0, 0.7292, 0.9414, 0.75, 0.9414, 0.75, 1.0, 0.7292, 1.0, 0.0, 0.9414, 0.02083, 0.9414, 0.02083, 1.0, 0.0, 1.0, 0.2708, 0.9414, 0.2917, 0.9414, 0.2917, 1.0, 0.2708, 1.0, 0.7083, 0.9414, 0.7292, 0.9414, 0.7292, 1.0, 0.7083, 1.0, 0.9792, 0.9414, 1.0, 0.9414, 1.0, 1.0, 0.9792, 1.0, 0.25, 0.9414, 0.2708, 0.9414, 0.2708, 1.0, 0.25, 1.0, 0.6875, 0.9414, 0.7083, 0.9414, 0.7083, 1.0, 0.6875, 1.0, 0.9583, 0.9414, 0.9792, 0.9414, 0.9792, 1.0, 0.9583, 1.0, 0.2292, 0.9414, 0.25, 0.9414, 0.25, 1.0, 0.2292, 1.0, 0.6667, 0.9414, 0.6875, 0.9414, 0.6875, 1.0, 0.6667, 1.0, 0.9375, 0.9414, 0.9583, 0.9414, 0.9583, 1.0, 0.9375, 1.0, 0.2083, 0.9414, 0.2292, 0.9414, 0.2292, 1.0, 0.2083, 1.0, 0.6458, 0.9414, 0.6667, 0.9414, 0.6667, 1.0, 0.6458, 1.0, 0.4792, 0.9414, 0.5, 0.9414, 0.5, 1.0, 0.4792, 1.0, 0.9167, 0.9414, 0.9375, 0.9414, 0.9375, 1.0, 0.9167, 1.0, 0.3155, 0.4755, 0.3353, 0.4688, 0.3418, 0.4717, 0.3121, 0.4818, 0.3968, 0.4332, 0.4125, 0.4195, 0.4197, 0.4197, 0.3961, 0.4404, 0.4558, 0.3631, 0.465, 0.3444, 0.4717, 0.3418, 0.4578, 0.37, 0.4834, 0.2758, 0.4847, 0.2549, 0.49, 0.25, 0.4879, 0.2813, 0.4755, 0.1845, 0.4688, 0.1647, 0.4717, 0.1582, 0.4818, 0.1879, 0.4332, 0.1032, 0.4195, 0.0875, 0.4197, 0.08029, 0.4404, 0.1039, 0.3631, 0.04425, 0.3444, 0.03502, 0.3418, 0.02827, 0.37, 0.04215, 0.2758, 0.01663, 0.2549, 0.01526, 0.25, 0.01, 0.2813, 0.01205, 0.1845, 0.02454, 0.1647, 0.03124, 0.1582, 0.02827, 0.1879, 0.01818, 0.1032, 0.06677, 0.0875, 0.08053, 0.08029, 0.08029, 0.1039, 0.0596, 0.04425, 0.1369, 0.03502, 0.1556, 0.02827, 0.1582, 0.04215, 0.13, 0.01663, 0.2242, 0.01526, 0.2451, 0.01, 0.25, 0.01205, 0.2187, 0.02454, 0.3155, 0.03124, 0.3353, 0.02827, 0.3418, 0.01818, 0.3121, 0.06677, 0.3968, 0.08053, 0.4125, 0.08029, 0.4197, 0.0596, 0.3961, 0.1369, 0.4558, 0.1556, 0.465, 0.1582, 0.4717, 0.13, 0.4578, 0.2242, 0.4834, 0.2451, 0.4847, 0.25, 0.49, 0.2187, 0.4879, 0.319, 0.4295, 0.3045, 0.4344, 0.2986, 0.4313, 0.3218, 0.4234, 0.3825, 0.3894, 0.371, 0.3995, 0.3642, 0.3989, 0.3827, 0.3827, 0.4257, 0.3281, 0.419, 0.3419, 0.4125, 0.3438, 0.4234, 0.3218, 0.4423, 0.2549, 0.4413, 0.2702, 0.436, 0.2745, 0.4376, 0.25, 0.4295, 0.181, 0.4344, 0.1955, 0.4313, 0.2014, 0.4234, 0.1782, 0.3894, 0.1175, 0.3995, 0.129, 0.3989, 0.1358, 0.3827, 0.1173, 0.3281, 0.07426, 0.3419, 0.08103, 0.3438, 0.08749, 0.3218, 0.07664, 0.2549, 0.05774, 0.2702, 0.05874, 0.2745, 0.06396, 0.25, 0.06235, 0.181, 0.07049, 0.1955, 0.06556, 0.2014, 0.06875, 0.1782, 0.07664, 0.1175, 0.1106, 0.129, 0.1005, 0.1358, 0.1011, 0.1173, 0.1173, 0.07426, 0.1719, 0.08103, 0.1581, 0.08749, 0.1562, 0.07664, 0.1782, 0.05774, 0.2451, 0.05874, 0.2298, 0.06396, 0.2255, 0.06235, 0.25, 0.07049, 0.319, 0.06556, 0.3045, 0.06875, 0.2986, 0.07664, 0.3218, 0.1106, 0.3825, 0.1005, 0.371, 0.1011, 0.3642, 0.1173, 0.3827, 0.1719, 0.4257, 0.1581, 0.419, 0.1562, 0.4125, 0.1782, 0.4234, 0.2451, 0.4423, 0.2298, 0.4413, 0.2255, 0.436, 0.25, 0.4376, 0.2451, 0.4847, 0.2451, 0.4423, 0.25, 0.4376, 0.25, 0.49, 0.3045, 0.4344, 0.3155, 0.4755, 0.3121, 0.4818, 0.2986, 0.4313, 0.3353, 0.4688, 0.319, 0.4295, 0.3218, 0.4234, 0.3418, 0.4717, 0.371, 0.3995, 0.3968, 0.4332, 0.3961, 0.4404, 0.3642, 0.3989, 0.4125, 0.4195, 0.3825, 0.3894, 0.3827, 0.3827, 0.4197, 0.4197, 0.419, 0.3419, 0.4558, 0.3631, 0.4578, 0.37, 0.4125, 0.3438, 0.465, 0.3444, 0.4257, 0.3281, 0.4234, 0.3218, 0.4717, 0.3418, 0.4413, 0.2702, 0.4834, 0.2758, 0.4879, 0.2813, 0.436, 0.2745, 0.4847, 0.2549, 0.4423, 0.2549, 0.4376, 0.25, 0.49, 0.25, 0.4344, 0.1955, 0.4755, 0.1845, 0.4818, 0.1879, 0.4313, 0.2014, 0.4688, 0.1647, 0.4295, 0.181, 0.4234, 0.1782, 0.4717, 0.1582, 0.3995, 0.129, 0.4332, 0.1032, 0.4404, 0.1039, 0.3989, 0.1358, 0.4195, 0.0875, 0.3894, 0.1175, 0.3827, 0.1173, 0.4197, 0.08029, 0.3419, 0.08103, 0.3631, 0.04425, 0.37, 0.04215, 0.3438, 0.08749, 0.3444, 0.03502, 0.3281, 0.07426, 0.3218, 0.07664, 0.3418, 0.02827, 0.2702, 0.05874, 0.2758, 0.01663, 0.2813, 0.01205, 0.2745, 0.06396, 0.2549, 0.01526, 0.2549, 0.05774, 0.25, 0.06235, 0.25, 0.01, 0.1955, 0.06556, 0.1845, 0.02454, 0.1879, 0.01818, 0.2014, 0.06875, 0.1647, 0.03124, 0.181, 0.07049, 0.1782, 0.07664, 0.1582, 0.02827, 0.129, 0.1005, 0.1032, 0.06677, 0.1039, 0.0596, 0.1358, 0.1011, 0.0875, 0.08053, 0.1175, 0.1106, 0.1173, 0.1173, 0.08029, 0.08029, 0.08103, 0.1581, 0.04425, 0.1369, 0.04215, 0.13, 0.08749, 0.1562, 0.03502, 0.1556, 0.07426, 0.1719, 0.07664, 0.1782, 0.02827, 0.1582, 0.05874, 0.2298, 0.01663, 0.2242, 0.01205, 0.2187, 0.06396, 0.2255, 0.01526, 0.2451, 0.05774, 0.2451, 0.06235, 0.25, 0.01, 0.25, 0.06556, 0.3045, 0.02454, 0.3155, 0.01818, 0.3121, 0.06875, 0.2986, 0.03124, 0.3353, 0.07049, 0.319, 0.07664, 0.3218, 0.02827, 0.3418, 0.1005, 0.371, 0.06677, 0.3968, 0.0596, 0.3961, 0.1011, 0.3642, 0.08053, 0.4125, 0.1106, 0.3825, 0.1173, 0.3827, 0.08029, 0.4197, 0.1581, 0.419, 0.1369, 0.4558, 0.13, 0.4578, 0.1562, 0.4125, 0.1556, 0.465, 0.1719, 0.4257, 0.1782, 0.4234, 0.1582, 0.4717, 0.2298, 0.4413, 0.2242, 0.4834, 0.2187, 0.4879, 0.2255, 0.436, 0.3045, 0.4344, 0.319, 0.4295, 0.3353, 0.4688, 0.3155, 0.4755, 0.371, 0.3995, 0.3825, 0.3894, 0.4125, 0.4195, 0.3968, 0.4332, 0.419, 0.3419, 0.4257, 0.3281, 0.465, 0.3444, 0.4558, 0.3631, 0.4413, 0.2702, 0.4423, 0.2549, 0.4847, 0.2549, 0.4834, 0.2758, 0.4344, 0.1955, 0.4295, 0.181, 0.4688, 0.1647, 0.4755, 0.1845, 0.3995, 0.129, 0.3894, 0.1175, 0.4195, 0.0875, 0.4332, 0.1032, 0.3419, 0.08103, 0.3281, 0.07426, 0.3444, 0.03502, 0.3631, 0.04425, 0.2702, 0.05874, 0.2549, 0.05774, 0.2549, 0.01526, 0.2758, 0.01663, 0.1955, 0.06556, 0.181, 0.07049, 0.1647, 0.03124, 0.1845, 0.02454, 0.129, 0.1005, 0.1175, 0.1106, 0.0875, 0.08053, 0.1032, 0.06677, 0.08103, 0.1581, 0.07426, 0.1719, 0.03502, 0.1556, 0.04425, 0.1369, 0.05874, 0.2298, 0.05774, 0.2451, 0.01526, 0.2451, 0.01663, 0.2242, 0.06556, 0.3045, 0.07049, 0.319, 0.03124, 0.3353, 0.02454, 0.3155, 0.1005, 0.371, 0.1106, 0.3825, 0.08053, 0.4125, 0.06677, 0.3968, 0.1581, 0.419, 0.1719, 0.4257, 0.1556, 0.465, 0.1369, 0.4558, 0.2298, 0.4413, 0.2451, 0.4423, 0.2451, 0.4847, 0.2242, 0.4834, 0.1106, 0.3825, 0.08053, 0.4125, 0.08053, 0.4125, 0.1106, 0.3825, 0.319, 0.4295, 0.3353, 0.4688, 0.3353, 0.4688, 0.319, 0.4295, 0.1647, 0.03124, 0.1845, 0.02454, 0.1845, 0.02454, 0.1647, 0.03124, 0.1369, 0.4558, 0.1581, 0.419, 0.1581, 0.419, 0.1369, 0.4558, 0.3968, 0.4332, 0.371, 0.3995, 0.371, 0.3995, 0.3968, 0.4332, 0.0875, 0.08053, 0.1032, 0.06677, 0.1032, 0.06677, 0.0875, 0.08053, 0.1719, 0.4257, 0.1556, 0.465, 0.1556, 0.465, 0.1719, 0.4257, 0.3825, 0.3894, 0.4125, 0.4195, 0.4125, 0.4195, 0.3825, 0.3894, 0.03502, 0.1556, 0.04425, 0.1369, 0.04425, 0.1369, 0.03502, 0.1556, 0.2242, 0.4834, 0.2298, 0.4413, 0.2298, 0.4413, 0.2242, 0.4834, 0.4558, 0.3631, 0.419, 0.3419, 0.419, 0.3419, 0.4558, 0.3631, 0.01526, 0.2451, 0.01663, 0.2242, 0.01663, 0.2242, 0.01526, 0.2451, 0.4257, 0.3281, 0.465, 0.3444, 0.465, 0.3444, 0.4257, 0.3281, 0.03124, 0.3353, 0.02454, 0.3155, 0.02454, 0.3155, 0.03124, 0.3353, 0.4834, 0.2758, 0.4413, 0.2702, 0.4413, 0.2702, 0.4834, 0.2758, 0.08053, 0.4125, 0.06677, 0.3968, 0.06677, 0.3968, 0.08053, 0.4125, 0.4423, 0.2549, 0.4847, 0.2549, 0.4847, 0.2549, 0.4423, 0.2549, 0.1556, 0.465, 0.1369, 0.4558, 0.1369, 0.4558, 0.1556, 0.465, 0.4755, 0.1845, 0.4344, 0.1955, 0.4344, 0.1955, 0.4755, 0.1845, 0.2451, 0.4847, 0.2242, 0.4834, 0.2242, 0.4834, 0.2451, 0.4847, 0.4295, 0.181, 0.4688, 0.1647, 0.4688, 0.1647, 0.4295, 0.181, 0.3045, 0.4344, 0.319, 0.4295, 0.319, 0.4295, 0.3045, 0.4344, 0.4332, 0.1032, 0.3995, 0.129, 0.3995, 0.129, 0.4332, 0.1032, 0.371, 0.3995, 0.3825, 0.3894, 0.3825, 0.3894, 0.371, 0.3995, 0.3894, 0.1175, 0.4195, 0.0875, 0.4195, 0.0875, 0.3894, 0.1175, 0.419, 0.3419, 0.4257, 0.3281, 0.4257, 0.3281, 0.419, 0.3419, 0.3631, 0.04425, 0.3419, 0.08103, 0.3419, 0.08103, 0.3631, 0.04425, 0.4413, 0.2702, 0.4423, 0.2549, 0.4423, 0.2549, 0.4413, 0.2702, 0.3281, 0.07426, 0.3444, 0.03502, 0.3444, 0.03502, 0.3281, 0.07426, 0.4344, 0.1955, 0.4295, 0.181, 0.4295, 0.181, 0.4344, 0.1955, 0.2758, 0.01663, 0.2702, 0.05874, 0.2702, 0.05874, 0.2758, 0.01663, 0.3995, 0.129, 0.3894, 0.1175, 0.3894, 0.1175, 0.3995, 0.129, 0.2549, 0.05774, 0.2549, 0.01526, 0.2549, 0.01526, 0.2549, 0.05774, 0.3419, 0.08103, 0.3281, 0.07426, 0.3281, 0.07426, 0.3419, 0.08103, 0.1845, 0.02454, 0.1955, 0.06556, 0.1955, 0.06556, 0.1845, 0.02454, 0.2702, 0.05874, 0.2549, 0.05774, 0.2549, 0.05774, 0.2702, 0.05874, 0.181, 0.07049, 0.1647, 0.03124, 0.1647, 0.03124, 0.181, 0.07049, 0.1955, 0.06556, 0.181, 0.07049, 0.181, 0.07049, 0.1955, 0.06556, 0.1032, 0.06677, 0.129, 0.1005, 0.129, 0.1005, 0.1032, 0.06677, 0.129, 0.1005, 0.1175, 0.1106, 0.1175, 0.1106, 0.129, 0.1005, 0.1175, 0.1106, 0.0875, 0.08053, 0.0875, 0.08053, 0.1175, 0.1106, 0.08103, 0.1581, 0.07426, 0.1719, 0.07426, 0.1719, 0.08103, 0.1581, 0.3353, 0.4688, 0.3155, 0.4755, 0.3155, 0.4755, 0.3353, 0.4688, 0.04425, 0.1369, 0.08103, 0.1581, 0.08103, 0.1581, 0.04425, 0.1369, 0.05874, 0.2298, 0.05774, 0.2451, 0.05774, 0.2451, 0.05874, 0.2298, 0.4125, 0.4195, 0.3968, 0.4332, 0.3968, 0.4332, 0.4125, 0.4195, 0.07426, 0.1719, 0.03502, 0.1556, 0.03502, 0.1556, 0.07426, 0.1719, 0.06556, 0.3045, 0.07049, 0.319, 0.07049, 0.319, 0.06556, 0.3045])
me_cylinder.materials.append(mat_default)
me_cylinder.update()
me_cylinder_001 = bpy.data.meshes.new('Cylinder.001')
me_cylinder_001.from_pydata([(1.066, 2.734, 0.1966), (0.8189, 2.818, 0.1966), (2.031, 2.118, 0.1966), (1.835, 2.29, 0.1966), (2.687, 1.18, 0.1966), (2.572, 1.414, 0.1966), (2.934, 0.0616, 0.1966), (2.917, 0.3219, 0.1966), (2.734, -1.066, 0.1966), (2.818, -0.8189, 0.1966), (2.118, -2.031, 0.1966), (2.29, -1.835, 0.1966), (1.18, -2.687, 0.1966), (1.414, -2.572, 0.1966), (0.0616, -2.934, 0.1966), (0.3219, -2.917, 0.1966), (-1.066, -2.734, 0.1966), (-0.8189, -2.818, 0.1966), (-2.031, -2.118, 0.1966), (-1.835, -2.29, 0.1966), (-2.687, -1.18, 0.1966), (-2.572, -1.414, 0.1966), (-2.934, -0.0616, 0.1966), (-2.917, -0.3219, 0.1966), (-2.734, 1.066, 0.1966), (-2.818, 0.8189, 0.1966), (-2.118, 2.031, 0.1966), (-2.29, 1.835, 0.1966), (-1.18, 2.687, 0.1966), (-1.414, 2.572, 0.1966), (-0.0616, 2.934, 0.1966), (-0.3219, 2.917, 0.1966), (0.8628, 2.244, 0.1966), (0.6815, 2.305, 0.1966), (1.656, 1.743, 0.1966), (1.512, 1.869, 0.1966), (2.197, 0.9766, 0.1966), (2.112, 1.148, 0.1966), (2.403, 0.0616, 0.1966), (2.391, 0.2526, 0.1966), (2.244, -0.8628, 0.1966), (2.305, -0.6815, 0.1966), (1.743, -1.656, 0.1966), (1.869, -1.512, 0.1966), (0.9766, -2.197, 0.1966), (1.148, -2.112, 0.1966), (0.0616, -2.403, 0.1966), (0.2526, -2.391, 0.1966), (-0.8628, -2.244, 0.1966), (-0.6815, -2.305, 0.1966), (-1.656, -1.743, 0.1966), (-1.512, -1.869, 0.1966), (-2.197, -0.9766, 0.1966), (-2.112, -1.148, 0.1966), (-2.403, -0.0616, 0.1966), (-2.391, -0.2526, 0.1966), (-2.244, 0.8628, 0.1966), (-2.305, 0.6815, 0.1966), (-1.743, 1.656, 0.1966), (-1.869, 1.512, 0.1966), (-0.9766, 2.197, 0.1966), (-1.148, 2.112, 0.1966), (-0.0616, 2.403, 0.1966), (-0.2526, 2.391, 0.1966)], [], [(33, 32, 0, 1), (35, 34, 2, 3), (37, 36, 4, 5), (39, 38, 6, 7), (41, 40, 8, 9), (43, 42, 10, 11), (45, 44, 12, 13), (47, 46, 14, 15), (49, 48, 16, 17), (51, 50, 18, 19), (53, 52, 20, 21), (55, 54, 22, 23), (57, 56, 24, 25), (59, 58, 26, 27), (61, 60, 28, 29), (63, 62, 30, 31)])
_uv = me_cylinder_001.uv_layers.new(name='UVMap')
_uv.uv.foreach_set('vector', [0.3045, 0.4344, 0.319, 0.4295, 0.3353, 0.4688, 0.3155, 0.4755, 0.371, 0.3995, 0.3825, 0.3894, 0.4125, 0.4195, 0.3968, 0.4332, 0.419, 0.3419, 0.4257, 0.3281, 0.465, 0.3444, 0.4558, 0.3631, 0.4413, 0.2702, 0.4423, 0.2549, 0.4847, 0.2549, 0.4834, 0.2758, 0.4344, 0.1955, 0.4295, 0.181, 0.4688, 0.1647, 0.4755, 0.1845, 0.3995, 0.129, 0.3894, 0.1175, 0.4195, 0.0875, 0.4332, 0.1032, 0.3419, 0.08103, 0.3281, 0.07426, 0.3444, 0.03502, 0.3631, 0.04425, 0.2702, 0.05874, 0.2549, 0.05774, 0.2549, 0.01526, 0.2758, 0.01663, 0.1955, 0.06556, 0.181, 0.07049, 0.1647, 0.03124, 0.1845, 0.02454, 0.129, 0.1005, 0.1175, 0.1106, 0.0875, 0.08053, 0.1032, 0.06677, 0.08103, 0.1581, 0.07426, 0.1719, 0.03502, 0.1556, 0.04425, 0.1369, 0.05874, 0.2298, 0.05774, 0.2451, 0.01526, 0.2451, 0.01663, 0.2242, 0.06556, 0.3045, 0.07049, 0.319, 0.03124, 0.3353, 0.02454, 0.3155, 0.1005, 0.371, 0.1106, 0.3825, 0.08053, 0.4125, 0.06677, 0.3968, 0.1581, 0.419, 0.1719, 0.4257, 0.1556, 0.465, 0.1369, 0.4558, 0.2298, 0.4413, 0.2451, 0.4423, 0.2451, 0.4847, 0.2242, 0.4834])
me_cylinder_001.materials.append(mat_material)
me_cylinder_001.update()

# ---- objects
ob_base = bpy.data.objects.new('Base', me_cylinder)
ob_luces = bpy.data.objects.new('Luces', me_cylinder_001)

# ---- transforms, parenting, visibility, modifiers, constraints
ob_base.location = (0.0, 0.0, 0.0)
ob_luces.location = (0.0, 0.0, 0.0)

# ---- collection membership
col_collection.objects.link(ob_base)
col_collection.objects.link(ob_luces)

# ---- scene / render settings (as saved in the file)
scene.frame_start = 1; scene.frame_end = 250; scene.frame_set(1)
scene.render.engine = 'BLENDER_EEVEE_NEXT'
scene.cycles.sampling_pattern = 'TABULATED_SOBOL'
scene.cycles.use_light_tree = False
scene.view_settings.view_transform = 'Filmic'
bpy.context.view_layer.update()

# ---- added for rendering (the .blend has no active camera and no usable light): camera, sun
cam_auto = bpy.data.cameras.new('AutoCamera')
cam_auto.lens = 50.0
cam_auto.sensor_width = 36.0
cam_auto.clip_end = 1000.0
ob_auto_camera = bpy.data.objects.new('AutoCamera', cam_auto)
scene.collection.objects.link(ob_auto_camera)
ob_auto_camera.location = (7.85951, -9.43141, 6.48761)
ob_auto_camera.rotation_euler = (1.09748, -7.21219e-08, 0.694738)
scene.camera = ob_auto_camera
light_auto_sun = bpy.data.lights.new('AutoSun', 'SUN')
light_auto_sun.energy = 3.0
light_auto_sun.angle = 0.0523599
ob_auto_sun = bpy.data.objects.new('AutoSun', light_auto_sun)
scene.collection.objects.link(ob_auto_sun)
ob_auto_sun.rotation_euler = (0.872665, 0.174533, 0.523599)
bpy.context.view_layer.update()
